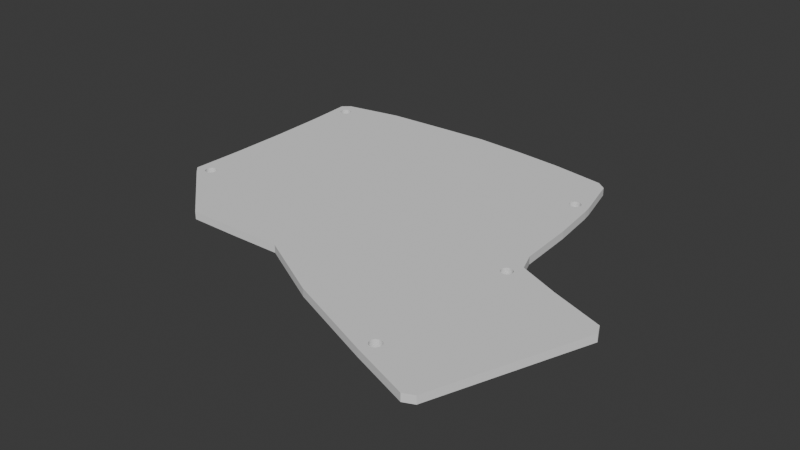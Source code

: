 # Source: left_buttom_plate.blend  (saved by Blender 4.3.34; exported with 4.5.12 LTS)
import bpy
from mathutils import Matrix  # noqa: F401  (used for matrix-valued properties, if any)

bpy.ops.wm.read_factory_settings(use_empty=True)
scene = bpy.context.scene
scene.name = 'Scene'

# ---- world
world_world = bpy.data.worlds.new('World'); scene.world = world_world
world_world.use_nodes = True; world_world.node_tree.nodes.clear()
_N = world_world.node_tree.nodes; _L = world_world.node_tree.links
n0 = _N.new('ShaderNodeOutputWorld'); n0.name = 'World Output'; n0.location = (300, 300)
n1 = _N.new('ShaderNodeBackground'); n1.name = 'Background'; n1.location = (10, 300)
n1.inputs[0].default_value = (0.05088, 0.05088, 0.05088, 1.0)
_L.new(n1.outputs[0], n0.inputs[0])
n0.is_active_output = True
world_world.color = (0.05088, 0.05088, 0.05088)
world_world.sun_shadow_jitter_overblur = 0.0

# ---- meshes
me_bottom_right = bpy.data.meshes.new('bottom_right')
me_bottom_right.from_pydata([(67.33, 58.09, -0.75), (67.71, 58.36, 0.75), (67.33, 58.09, 0.75), (67.71, 58.36, -0.75), (66.65, 56.0, 0.75), (66.61, 56.46, -0.75), (66.61, 56.46, 0.75), (66.65, 56.0, -0.75), (69.48, 54.36, -0.75), (69.04, 54.27, 0.75), (69.48, 54.36, 0.75), (69.04, 54.27, -0.75), (67.03, 57.75, 0.75), (67.03, 57.75, -0.75), (69.48, 58.55, -0.75), (69.9, 58.36, 0.75), (69.48, 58.55, 0.75), (69.9, 58.36, -0.75), (70.96, 56.91, -0.75), (70.81, 57.35, 0.75), (70.81, 57.35, -0.75), (70.96, 56.91, 0.75), (70.58, 55.16, -0.75), (70.81, 55.56, 0.75), (70.81, 55.56, -0.75), (70.58, 55.16, 0.75), (66.65, 56.91, 0.75), (66.8, 57.35, -0.75), (66.8, 57.35, 0.75), (66.65, 56.91, -0.75), (68.13, 58.55, 0.75), (68.13, 58.55, -0.75), (68.57, 58.64, -0.75), (69.04, 58.64, 0.75), (68.57, 58.64, 0.75), (69.04, 58.64, -0.75), (70.96, 56.0, -0.75), (71.0, 56.46, 0.75), (71.0, 56.46, -0.75), (70.96, 56.0, 0.75), (70.58, 57.75, 0.75), (70.58, 57.75, -0.75), (70.28, 58.09, 0.75), (70.28, 58.09, -0.75), (68.57, 54.27, -0.75), (68.13, 54.36, 0.75), (68.57, 54.27, 0.75), (68.13, 54.36, -0.75), (67.03, 55.16, 0.75), (66.8, 55.56, -0.75), (66.8, 55.56, 0.75), (67.03, 55.16, -0.75), (67.71, 54.55, 0.75), (67.71, 54.55, -0.75), (67.33, 54.82, 0.75), (67.33, 54.82, -0.75), (70.28, 54.82, -0.75), (69.9, 54.55, 0.75), (70.28, 54.82, 0.75), (69.9, 54.55, -0.75), (-56.57, 43.28, -0.75), (-56.2, 43.55, 0.75), (-56.57, 43.28, 0.75), (-56.2, 43.55, -0.75), (-57.25, 41.18, 0.75), (-57.3, 41.64, -0.75), (-57.3, 41.64, 0.75), (-57.25, 41.18, -0.75), (-54.42, 39.55, -0.75), (-54.87, 39.45, 0.75), (-54.42, 39.55, 0.75), (-54.87, 39.45, -0.75), (-56.88, 42.93, 0.75), (-56.88, 42.93, -0.75), (-54.42, 43.73, -0.75), (-54.0, 43.55, 0.75), (-54.42, 43.73, 0.75), (-54.0, 43.55, -0.75), (-52.94, 42.1, -0.75), (-53.09, 42.54, 0.75), (-53.09, 42.54, -0.75), (-52.94, 42.1, 0.75), (-57.11, 42.54, 0.75), (-57.11, 42.54, -0.75), (-55.78, 43.73, 0.75), (-55.78, 43.73, -0.75), (-55.33, 43.83, -0.75), (-54.87, 43.83, 0.75), (-55.33, 43.83, 0.75), (-54.87, 43.83, -0.75), (-52.94, 41.18, -0.75), (-52.9, 41.64, 0.75), (-52.9, 41.64, -0.75), (-52.94, 41.18, 0.75), (-53.32, 42.93, 0.75), (-53.32, 42.93, -0.75), (-53.62, 43.28, 0.75), (-53.62, 43.28, -0.75), (-57.25, 42.1, -0.75), (-57.25, 42.1, 0.75), (-55.33, 39.45, -0.75), (-55.78, 39.55, 0.75), (-55.33, 39.45, 0.75), (-55.78, 39.55, -0.75), (-56.88, 40.35, 0.75), (-57.11, 40.75, -0.75), (-57.11, 40.75, 0.75), (-56.88, 40.35, -0.75), (-56.2, 39.74, 0.75), (-56.2, 39.74, -0.75), (-56.57, 40.01, 0.75), (-56.57, 40.01, -0.75), (-53.62, 40.01, -0.75), (-54.0, 39.74, 0.75), (-53.62, 40.01, 0.75), (-54.0, 39.74, -0.75), (-53.09, 40.75, -0.75), (-53.09, 40.75, 0.75), (-53.32, 40.35, 0.75), (-53.32, 40.35, -0.75), (-65.51, -12.18, -0.75), (-65.14, -11.91, 0.75), (-65.51, -12.18, 0.75), (-65.14, -11.91, -0.75), (-61.84, -13.81, -0.75), (-61.89, -13.36, 0.75), (-61.89, -13.36, -0.75), (-61.84, -13.81, 0.75), (-66.19, -14.27, 0.75), (-66.24, -13.81, -0.75), (-66.24, -13.81, 0.75), (-66.19, -14.27, -0.75), (-63.36, -15.91, -0.75), (-63.81, -16.0, 0.75), (-63.36, -15.91, 0.75), (-63.81, -16.0, -0.75), (-65.82, -12.52, 0.75), (-65.82, -12.52, -0.75), (-63.36, -11.72, -0.75), (-62.94, -11.91, 0.75), (-63.36, -11.72, 0.75), (-62.94, -11.91, -0.75), (-62.03, -12.92, 0.75), (-62.03, -12.92, -0.75), (-65.51, -15.45, 0.75), (-65.82, -15.11, -0.75), (-65.82, -15.11, 0.75), (-65.51, -15.45, -0.75), (-66.05, -12.92, 0.75), (-66.05, -12.92, -0.75), (-64.72, -11.72, 0.75), (-64.72, -11.72, -0.75), (-64.27, -11.63, -0.75), (-63.81, -11.63, 0.75), (-64.27, -11.63, 0.75), (-63.81, -11.63, -0.75), (-61.89, -14.27, -0.75), (-61.89, -14.27, 0.75), (-62.26, -12.52, 0.75), (-62.26, -12.52, -0.75), (-62.56, -12.18, 0.75), (-62.56, -12.18, -0.75), (-66.19, -13.36, -0.75), (-66.19, -13.36, 0.75), (-64.27, -16.0, -0.75), (-64.72, -15.91, 0.75), (-64.27, -16.0, 0.75), (-64.72, -15.91, -0.75), (-66.05, -14.71, -0.75), (-66.05, -14.71, 0.75), (-65.14, -15.72, 0.75), (-65.14, -15.72, -0.75), (-62.56, -15.45, -0.75), (-62.94, -15.72, 0.75), (-62.56, -15.45, 0.75), (-62.94, -15.72, -0.75), (-62.26, -15.11, 0.75), (-62.26, -15.11, -0.75), (-62.03, -14.71, -0.75), (-62.03, -14.71, 0.75), (-61.19, -71.11, 0.75), (-60.96, -70.71, -0.75), (-60.96, -70.71, 0.75), (-61.19, -71.11, -0.75), (-61.33, -71.55, 0.75), (-61.33, -71.55, -0.75), (-60.28, -70.1, -0.75), (-59.86, -69.91, 0.75), (-60.28, -70.1, 0.75), (-59.86, -69.91, -0.75), (-58.5, -69.91, -0.75), (-58.08, -70.1, 0.75), (-58.5, -69.91, 0.75), (-58.08, -70.1, -0.75), (-57.17, -71.11, -0.75), (-57.4, -70.71, 0.75), (-57.4, -70.71, -0.75), (-57.17, -71.11, 0.75), (-57.71, -70.37, 0.75), (-57.71, -70.37, -0.75), (-61.33, -72.46, 0.75), (-61.38, -72.0, -0.75), (-61.38, -72.0, 0.75), (-61.33, -72.46, -0.75), (-60.65, -70.37, -0.75), (-60.65, -70.37, 0.75), (-59.41, -69.82, -0.75), (-58.95, -69.82, 0.75), (-59.41, -69.82, 0.75), (-58.95, -69.82, -0.75), (-56.98, -72.0, -0.75), (-57.03, -71.55, 0.75), (-57.03, -71.55, -0.75), (-56.98, -72.0, 0.75), (-60.28, -73.91, -0.75), (-60.65, -73.64, 0.75), (-60.28, -73.91, 0.75), (-60.65, -73.64, -0.75), (-61.19, -72.9, 0.75), (-61.19, -72.9, -0.75), (-58.5, -74.1, -0.75), (-58.95, -74.19, 0.75), (-58.5, -74.1, 0.75), (-58.95, -74.19, -0.75), (-57.03, -72.46, -0.75), (-57.03, -72.46, 0.75), (-57.4, -73.3, -0.75), (-57.17, -72.9, 0.75), (-57.17, -72.9, -0.75), (-57.4, -73.3, 0.75), (-59.41, -74.19, -0.75), (-59.86, -74.1, 0.75), (-59.41, -74.19, 0.75), (-59.86, -74.1, -0.75), (-60.96, -73.3, -0.75), (-60.96, -73.3, 0.75), (-57.71, -73.64, -0.75), (-58.08, -73.91, 0.75), (-57.71, -73.64, 0.75), (-58.08, -73.91, -0.75), (69.44, -21.04, -0.75), (69.3, -20.6, 0.75), (69.3, -20.6, -0.75), (69.44, -21.04, 0.75), (65.28, -20.6, 0.75), (65.51, -20.2, -0.75), (65.51, -20.2, 0.75), (65.28, -20.6, -0.75), (65.14, -21.04, 0.75), (65.14, -21.04, -0.75), (66.61, -19.4, -0.75), (67.06, -19.31, 0.75), (66.61, -19.4, 0.75), (67.06, -19.31, -0.75), (66.19, -19.59, -0.75), (66.19, -19.59, 0.75), (67.97, -19.4, -0.75), (68.39, -19.59, 0.75), (67.97, -19.4, 0.75), (68.39, -19.59, -0.75), (69.07, -20.2, 0.75), (69.07, -20.2, -0.75), (68.76, -19.86, 0.75), (68.76, -19.86, -0.75), (65.14, -21.95, 0.75), (65.09, -21.5, -0.75), (65.09, -21.5, 0.75), (65.14, -21.95, -0.75), (65.82, -19.86, -0.75), (65.82, -19.86, 0.75), (67.52, -19.31, 0.75), (67.52, -19.31, -0.75), (69.49, -21.5, -0.75), (69.49, -21.5, 0.75), (65.28, -22.39, 0.75), (65.28, -22.39, -0.75), (68.76, -23.13, -0.75), (68.39, -23.4, 0.75), (68.76, -23.13, 0.75), (68.39, -23.4, -0.75), (69.07, -22.79, -0.75), (69.3, -22.39, 0.75), (69.3, -22.39, -0.75), (69.07, -22.79, 0.75), (65.51, -22.79, 0.75), (65.51, -22.79, -0.75), (69.44, -21.95, -0.75), (69.44, -21.95, 0.75), (67.06, -23.68, -0.75), (66.61, -23.59, 0.75), (67.06, -23.68, 0.75), (66.61, -23.59, -0.75), (66.19, -23.4, 0.75), (66.19, -23.4, -0.75), (65.82, -23.13, 0.75), (65.82, -23.13, -0.75), (67.52, -23.68, -0.75), (67.52, -23.68, 0.75), (67.97, -23.59, -0.75), (67.97, -23.59, 0.75), (73.22, -23.05, -0.75), (73.22, -23.15, -0.75), (72.69, 17.21, -0.75), (72.69, -1.09, -0.75), (72.75, -5.476, -0.75), (71.42, 62.66, -0.75), (70.17, -26.15, -0.75), (44.83, -48.86, -0.75), (26.61, -48.86, -0.75), (5.469, -48.55, -0.75), (24.1, 68.07, -0.75), (49.04, 66.83, -0.75), (5.859, 68.81, -0.75), (5.759, 68.81, -0.75), (-13.28, 67.67, -0.75), (-21.72, -63.07, -0.75), (-64.21, -1.09, -0.75), (-31.67, 65.94, -0.75), (-63.21, 17.31, -0.75), (-62.98, 21.32, -0.75), (-60.93, 39.01, -0.75), (-56.97, -77.3, -0.75), (74.4, 59.97, -0.75), (73.39, 43.16, -0.75), (74.4, 60.07, -0.75), (73.22, 39.17, -0.75), (72.75, 21.6, -0.75), (-79.82, -85.85, -0.75), (-82.8, -15.32, -0.75), (-83.94, -84.09, -0.75), (-79.92, -85.85, -0.75), (-91.82, -63.04, -0.75), (-66.87, -8.439, -0.75), (-98.78, -44.45, -0.75), (-97.96, -46.65, -0.75), (-103.4, -23.03, -0.75), (-105.3, -27.1, -0.75), (-105.3, -27.0, -0.75), (-52.34, 62.71, -0.75), (-55.88, 60.04, -0.75), (-60.26, 42.71, -0.75), (74.4, 60.07, 0.75), (71.42, 62.66, 0.75), (73.39, 43.16, 0.75), (74.4, 59.97, 0.75), (73.22, -23.05, 0.75), (72.75, -5.476, 0.75), (73.22, -23.15, 0.75), (70.17, -26.15, 0.75), (26.61, -48.86, 0.75), (5.469, -48.55, 0.75), (44.83, -48.86, 0.75), (24.1, 68.07, 0.75), (5.859, 68.81, 0.75), (5.759, 68.81, 0.75), (-13.28, 67.67, 0.75), (-31.67, 65.94, 0.75), (-52.34, 62.71, 0.75), (-63.21, 17.31, 0.75), (-62.98, 21.32, 0.75), (-60.93, 39.01, 0.75), (-64.21, -1.09, 0.75), (-21.72, -63.07, 0.75), (-60.26, 42.71, 0.75), (-97.96, -46.65, 0.75), (73.22, 39.17, 0.75), (49.04, 66.83, 0.75), (72.75, 21.6, 0.75), (72.69, 17.21, 0.75), (72.69, -1.09, 0.75), (-55.88, 60.04, 0.75), (-66.87, -8.439, 0.75), (-82.8, -15.32, 0.75), (-56.97, -77.3, 0.75), (-79.82, -85.85, 0.75), (-91.82, -63.04, 0.75), (-83.94, -84.09, 0.75), (-79.92, -85.85, 0.75), (-98.78, -44.45, 0.75), (-103.4, -23.03, 0.75), (-105.3, -27.1, 0.75), (-105.3, -27.0, 0.75), (67.71, 58.36, 2.25), (67.33, 58.09, 2.25), (66.65, 56.0, 2.25), (66.61, 56.46, 2.25), (69.04, 54.27, 2.25), (69.48, 54.36, 2.25), (67.03, 57.75, 2.25), (69.9, 58.36, 2.25), (69.48, 58.55, 2.25), (70.81, 57.35, 2.25), (70.96, 56.91, 2.25), (70.81, 55.56, 2.25), (70.58, 55.16, 2.25), (66.65, 56.91, 2.25), (66.8, 57.35, 2.25), (68.13, 58.55, 2.25), (69.04, 58.64, 2.25), (68.57, 58.64, 2.25), (71.0, 56.46, 2.25), (70.96, 56.0, 2.25), (70.58, 57.75, 2.25), (70.28, 58.09, 2.25), (68.13, 54.36, 2.25), (68.57, 54.27, 2.25), (67.03, 55.16, 2.25), (66.8, 55.56, 2.25), (67.71, 54.55, 2.25), (67.33, 54.82, 2.25), (69.9, 54.55, 2.25), (70.28, 54.82, 2.25), (-56.2, 43.55, 2.25), (-56.57, 43.28, 2.25), (-57.25, 41.18, 2.25), (-57.3, 41.64, 2.25), (-54.87, 39.45, 2.25), (-54.42, 39.55, 2.25), (-56.88, 42.93, 2.25), (-54.0, 43.55, 2.25), (-54.42, 43.73, 2.25), (-53.09, 42.54, 2.25), (-52.94, 42.1, 2.25), (-57.11, 42.54, 2.25), (-55.78, 43.73, 2.25), (-54.87, 43.83, 2.25), (-55.33, 43.83, 2.25), (-52.9, 41.64, 2.25), (-52.94, 41.18, 2.25), (-53.32, 42.93, 2.25), (-53.62, 43.28, 2.25), (-57.25, 42.1, 2.25), (-55.78, 39.55, 2.25), (-55.33, 39.45, 2.25), (-56.88, 40.35, 2.25), (-57.11, 40.75, 2.25), (-56.2, 39.74, 2.25), (-56.57, 40.01, 2.25), (-54.0, 39.74, 2.25), (-53.62, 40.01, 2.25), (-53.09, 40.75, 2.25), (-53.32, 40.35, 2.25), (-65.14, -11.91, 2.25), (-65.51, -12.18, 2.25), (-61.89, -13.36, 2.25), (-61.84, -13.81, 2.25), (-66.19, -14.27, 2.25), (-66.24, -13.81, 2.25), (-63.81, -16.0, 2.25), (-63.36, -15.91, 2.25), (-65.82, -12.52, 2.25), (-62.94, -11.91, 2.25), (-63.36, -11.72, 2.25), (-62.03, -12.92, 2.25), (-65.51, -15.45, 2.25), (-65.82, -15.11, 2.25), (-66.05, -12.92, 2.25), (-64.72, -11.72, 2.25), (-63.81, -11.63, 2.25), (-64.27, -11.63, 2.25), (-61.89, -14.27, 2.25), (-62.26, -12.52, 2.25), (-62.56, -12.18, 2.25), (-66.19, -13.36, 2.25), (-64.72, -15.91, 2.25), (-64.27, -16.0, 2.25), (-66.05, -14.71, 2.25), (-65.14, -15.72, 2.25), (-62.94, -15.72, 2.25), (-62.56, -15.45, 2.25), (-62.26, -15.11, 2.25), (-62.03, -14.71, 2.25), (-61.19, -71.11, 2.25), (-60.96, -70.71, 2.25), (-61.33, -71.55, 2.25), (-59.86, -69.91, 2.25), (-60.28, -70.1, 2.25), (-58.08, -70.1, 2.25), (-58.5, -69.91, 2.25), (-57.4, -70.71, 2.25), (-57.17, -71.11, 2.25), (-57.71, -70.37, 2.25), (-61.33, -72.46, 2.25), (-61.38, -72.0, 2.25), (-60.65, -70.37, 2.25), (-58.95, -69.82, 2.25), (-59.41, -69.82, 2.25), (-57.03, -71.55, 2.25), (-56.98, -72.0, 2.25), (-60.65, -73.64, 2.25), (-60.28, -73.91, 2.25), (-61.19, -72.9, 2.25), (-58.95, -74.19, 2.25), (-58.5, -74.1, 2.25), (-57.03, -72.46, 2.25), (-57.17, -72.9, 2.25), (-57.4, -73.3, 2.25), (-59.86, -74.1, 2.25), (-59.41, -74.19, 2.25), (-60.96, -73.3, 2.25), (-58.08, -73.91, 2.25), (-57.71, -73.64, 2.25), (69.3, -20.6, 2.25), (69.44, -21.04, 2.25), (65.28, -20.6, 2.25), (65.51, -20.2, 2.25), (65.14, -21.04, 2.25), (67.06, -19.31, 2.25), (66.61, -19.4, 2.25), (66.19, -19.59, 2.25), (68.39, -19.59, 2.25), (67.97, -19.4, 2.25), (69.07, -20.2, 2.25), (68.76, -19.86, 2.25), (65.14, -21.95, 2.25), (65.09, -21.5, 2.25), (65.82, -19.86, 2.25), (67.52, -19.31, 2.25), (69.49, -21.5, 2.25), (65.28, -22.39, 2.25), (68.39, -23.4, 2.25), (68.76, -23.13, 2.25), (69.3, -22.39, 2.25), (69.07, -22.79, 2.25), (65.51, -22.79, 2.25), (69.44, -21.95, 2.25), (66.61, -23.59, 2.25), (67.06, -23.68, 2.25), (66.19, -23.4, 2.25), (65.82, -23.13, 2.25), (67.52, -23.68, 2.25), (67.97, -23.59, 2.25), (71.42, 62.66, 2.25), (74.4, 60.07, 2.25), (73.39, 43.16, 2.25), (74.4, 59.97, 2.25), (72.75, -5.476, 2.25), (73.22, -23.05, 2.25), (73.22, -23.15, 2.25), (70.17, -26.15, 2.25), (26.61, -48.86, 2.25), (5.469, -48.55, 2.25), (44.83, -48.86, 2.25), (5.859, 68.81, 2.25), (24.1, 68.07, 2.25), (5.759, 68.81, 2.25), (-13.28, 67.67, 2.25), (-31.67, 65.94, 2.25), (-52.34, 62.71, 2.25), (-63.21, 17.31, 2.25), (-62.98, 21.32, 2.25), (-60.93, 39.01, 2.25), (-64.21, -1.09, 2.25), (-21.72, -63.07, 2.25), (-60.26, 42.71, 2.25), (73.22, 39.17, 2.25), (49.04, 66.83, 2.25), (72.75, 21.6, 2.25), (72.69, 17.21, 2.25), (72.69, -1.09, 2.25), (-55.88, 60.04, 2.25), (-66.87, -8.439, 2.25), (-82.8, -15.32, 2.25), (-56.97, -77.3, 2.25), (-79.82, -85.85, 2.25), (-97.96, -46.65, 2.25), (-91.82, -63.04, 2.25), (-83.94, -84.09, 2.25), (-79.92, -85.85, 2.25), (-98.78, -44.45, 2.25), (-103.4, -23.03, 2.25), (-105.3, -27.1, 2.25), (-105.3, -27.0, 2.25)], [], [(0, 1, 2), (1, 0, 3), (4, 5, 6), (5, 4, 7), (8, 9, 10), (9, 8, 11), (12, 0, 2), (0, 12, 13), (14, 15, 16), (15, 14, 17), (18, 19, 20), (19, 18, 21), (22, 23, 24), (23, 22, 25), (26, 27, 28), (27, 26, 29), (28, 13, 12), (13, 28, 27), (3, 30, 1), (30, 3, 31), (32, 33, 34), (33, 32, 35), (31, 34, 30), (34, 31, 32), (36, 37, 38), (37, 36, 39), (20, 40, 41), (40, 20, 19), (17, 42, 15), (42, 17, 43), (35, 16, 33), (16, 35, 14), (41, 42, 43), (42, 41, 40), (6, 29, 26), (29, 6, 5), (44, 45, 46), (45, 44, 47), (48, 49, 50), (49, 48, 51), (50, 7, 4), (7, 50, 49), (47, 52, 45), (52, 47, 53), (53, 54, 52), (54, 53, 55), (11, 46, 9), (46, 11, 44), (56, 57, 58), (57, 56, 59), (56, 25, 22), (25, 56, 58), (24, 39, 36), (39, 24, 23), (38, 21, 18), (21, 38, 37), (54, 51, 48), (51, 54, 55), (59, 10, 57), (10, 59, 8), (60, 61, 62), (61, 60, 63), (64, 65, 66), (65, 64, 67), (68, 69, 70), (69, 68, 71), (72, 60, 62), (60, 72, 73), (74, 75, 76), (75, 74, 77), (78, 79, 80), (79, 78, 81), (82, 73, 72), (73, 82, 83), (63, 84, 61), (84, 63, 85), (86, 87, 88), (87, 86, 89), (90, 91, 92), (91, 90, 93), (80, 94, 95), (94, 80, 79), (77, 96, 75), (96, 77, 97), (89, 76, 87), (76, 89, 74), (95, 96, 97), (96, 95, 94), (66, 98, 99), (98, 66, 65), (100, 101, 102), (101, 100, 103), (104, 105, 106), (105, 104, 107), (106, 67, 64), (67, 106, 105), (103, 108, 101), (108, 103, 109), (109, 110, 108), (110, 109, 111), (71, 102, 69), (102, 71, 100), (112, 113, 114), (113, 112, 115), (116, 93, 90), (93, 116, 117), (112, 118, 119), (118, 112, 114), (119, 117, 116), (117, 119, 118), (99, 83, 82), (83, 99, 98), (85, 88, 84), (88, 85, 86), (92, 81, 78), (81, 92, 91), (110, 107, 104), (107, 110, 111), (115, 70, 113), (70, 115, 68), (120, 121, 122), (121, 120, 123), (124, 125, 126), (125, 124, 127), (128, 129, 130), (129, 128, 131), (132, 133, 134), (133, 132, 135), (136, 120, 122), (120, 136, 137), (138, 139, 140), (139, 138, 141), (126, 142, 143), (142, 126, 125), (144, 145, 146), (145, 144, 147), (148, 137, 136), (137, 148, 149), (123, 150, 121), (150, 123, 151), (152, 153, 154), (153, 152, 155), (156, 127, 124), (127, 156, 157), (143, 158, 159), (158, 143, 142), (141, 160, 139), (160, 141, 161), (155, 140, 153), (140, 155, 138), (159, 160, 161), (160, 159, 158), (130, 162, 163), (162, 130, 129), (164, 165, 166), (165, 164, 167), (146, 168, 169), (168, 146, 145), (169, 131, 128), (131, 169, 168), (167, 170, 165), (170, 167, 171), (171, 144, 170), (144, 171, 147), (135, 166, 133), (166, 135, 164), (172, 173, 174), (173, 172, 175), (172, 176, 177), (176, 172, 174), (178, 157, 156), (157, 178, 179), (163, 149, 148), (149, 163, 162), (151, 154, 150), (154, 151, 152), (175, 134, 173), (134, 175, 132), (177, 179, 178), (179, 177, 176), (180, 181, 182), (181, 180, 183), (184, 183, 180), (183, 184, 185), (186, 187, 188), (187, 186, 189), (190, 191, 192), (191, 190, 193), (194, 195, 196), (195, 194, 197), (193, 198, 191), (198, 193, 199), (200, 201, 202), (201, 200, 203), (182, 204, 205), (204, 182, 181), (206, 207, 208), (207, 206, 209), (204, 188, 205), (188, 204, 186), (210, 211, 212), (211, 210, 213), (196, 198, 199), (198, 196, 195), (209, 192, 207), (192, 209, 190), (202, 185, 184), (185, 202, 201), (214, 215, 216), (215, 214, 217), (218, 203, 200), (203, 218, 219), (189, 208, 187), (208, 189, 206), (212, 197, 194), (197, 212, 211), (220, 221, 222), (221, 220, 223), (224, 213, 210), (213, 224, 225), (226, 227, 228), (227, 226, 229), (230, 231, 232), (231, 230, 233), (233, 216, 231), (216, 233, 214), (215, 234, 235), (234, 215, 217), (235, 219, 218), (219, 235, 234), (236, 237, 238), (237, 236, 239), (223, 232, 221), (232, 223, 230), (239, 222, 237), (222, 239, 220), (228, 225, 224), (225, 228, 227), (236, 229, 226), (229, 236, 238), (240, 241, 242), (241, 240, 243), (244, 245, 246), (245, 244, 247), (248, 247, 244), (247, 248, 249), (250, 251, 252), (251, 250, 253), (254, 252, 255), (252, 254, 250), (256, 257, 258), (257, 256, 259), (242, 260, 261), (260, 242, 241), (259, 262, 257), (262, 259, 263), (264, 265, 266), (265, 264, 267), (246, 268, 269), (268, 246, 245), (253, 270, 251), (270, 253, 271), (268, 255, 269), (255, 268, 254), (272, 243, 240), (243, 272, 273), (261, 262, 263), (262, 261, 260), (271, 258, 270), (258, 271, 256), (266, 249, 248), (249, 266, 265), (274, 267, 264), (267, 274, 275), (276, 277, 278), (277, 276, 279), (280, 281, 282), (281, 280, 283), (284, 275, 274), (275, 284, 285), (286, 273, 272), (273, 286, 287), (276, 283, 280), (283, 276, 278), (288, 289, 290), (289, 288, 291), (291, 292, 289), (292, 291, 293), (294, 285, 284), (285, 294, 295), (293, 294, 292), (294, 293, 295), (296, 290, 297), (290, 296, 288), (298, 297, 299), (297, 298, 296), (282, 287, 286), (287, 282, 281), (279, 299, 277), (299, 279, 298), (282, 300, 301), (245, 302, 303), (268, 303, 304), (302, 38, 305), (300, 261, 304), (302, 36, 38), (302, 24, 36), (302, 22, 24), (302, 56, 22), (280, 301, 306), (300, 240, 242), (300, 272, 240), (300, 286, 272), (300, 282, 286), (301, 280, 282), (306, 276, 280), (306, 279, 276), (306, 298, 279), (306, 296, 298), (306, 288, 296), (306, 291, 288), (306, 293, 291), (307, 265, 267), (307, 293, 306), (307, 295, 293), (307, 285, 295), (307, 275, 285), (307, 267, 275), (265, 307, 308), (265, 308, 309), (265, 310, 311), (265, 309, 310), (310, 309, 312), (312, 309, 313), (309, 314, 313), (156, 309, 315), (316, 309, 126), (90, 314, 116), (78, 317, 92), (317, 90, 92), (314, 90, 317), (314, 119, 116), (309, 119, 314), (309, 318, 119), (119, 318, 112), (319, 112, 318), (112, 319, 115), (115, 319, 68), (71, 319, 100), (320, 100, 319), (100, 320, 103), (224, 315, 321), (212, 315, 210), (194, 315, 212), (309, 124, 126), (196, 315, 194), (68, 319, 71), (103, 320, 109), (199, 315, 196), (305, 322, 323), (322, 305, 324), (325, 305, 323), (326, 305, 325), (305, 326, 302), (18, 305, 38), (20, 305, 18), (41, 305, 20), (43, 305, 41), (17, 305, 43), (14, 305, 17), (35, 305, 14), (32, 305, 35), (31, 305, 32), (3, 305, 31), (311, 3, 0), (311, 0, 13), (49, 311, 7), (302, 245, 247), (302, 247, 311), (311, 247, 249), (311, 249, 265), (3, 311, 305), (27, 311, 13), (29, 311, 27), (5, 311, 29), (7, 311, 5), (300, 242, 261), (304, 261, 263), (259, 304, 263), (302, 59, 56), (256, 304, 259), (302, 8, 59), (271, 304, 256), (302, 11, 8), (253, 304, 271), (302, 44, 11), (250, 304, 253), (302, 47, 44), (254, 304, 250), (302, 53, 47), (268, 304, 254), (302, 55, 53), (303, 268, 245), (51, 302, 311), (302, 51, 55), (51, 311, 49), (315, 224, 210), (321, 228, 224), (321, 226, 228), (321, 236, 226), (321, 239, 236), (321, 220, 239), (321, 223, 220), (321, 230, 223), (321, 233, 230), (321, 214, 233), (327, 214, 321), (309, 156, 124), (185, 178, 156), (185, 177, 178), (185, 172, 177), (185, 175, 172), (185, 132, 175), (185, 135, 132), (185, 164, 135), (185, 334, 164), (164, 334, 167), (328, 167, 334), (167, 328, 171), (171, 328, 147), (147, 328, 145), (145, 328, 168), (168, 328, 131), (214, 327, 217), (327, 234, 217), (327, 219, 234), (327, 203, 219), (327, 201, 203), (329, 201, 327), (329, 327, 330), (185, 331, 334), (185, 329, 331), (129, 328, 332), (131, 328, 129), (334, 333, 328), (333, 335, 328), (336, 335, 333), (335, 336, 337), (80, 317, 78), (95, 317, 80), (317, 95, 338), (97, 338, 95), (77, 338, 97), (339, 77, 74), (339, 74, 89), (339, 89, 86), (339, 86, 85), (77, 339, 338), (63, 339, 85), (340, 63, 60), (340, 60, 73), (340, 73, 83), (340, 83, 98), (340, 98, 65), (193, 315, 199), (315, 193, 156), (156, 193, 190), (156, 190, 209), (156, 209, 206), (156, 206, 189), (63, 340, 339), (109, 320, 111), (156, 189, 186), (156, 186, 204), (111, 320, 107), (156, 204, 181), (156, 181, 183), (156, 183, 185), (329, 185, 201), (107, 320, 105), (67, 340, 65), (316, 126, 143), (316, 143, 159), (316, 159, 161), (316, 161, 141), (340, 67, 320), (105, 320, 67), (316, 141, 138), (332, 138, 155), (309, 316, 318), (332, 155, 152), (332, 152, 151), (332, 151, 123), (332, 123, 120), (332, 120, 137), (332, 137, 149), (332, 149, 162), (138, 332, 316), (332, 162, 129), (153, 140, 452, 458), (173, 134, 449, 468), (9, 46, 405, 386), (82, 72, 418, 423), (372, 379, 570, 562), (284, 274, 519, 524), (378, 364, 565, 569), (101, 108, 436, 432), (215, 235, 499, 489), (346, 369, 559, 536), (128, 130, 447, 446), (79, 81, 422, 421), (150, 154, 459, 457), (205, 188, 476, 484), (358, 361, 552, 549), (139, 160, 462, 451), (1, 30, 397, 382), (281, 283, 523, 522), (375, 376, 567, 566), (231, 216, 490, 497), (368, 367, 557, 558), (52, 54, 409, 408), (348, 347, 538, 539), (125, 127, 445, 444), (258, 257, 510, 511), (376, 377, 568, 567), (158, 142, 453, 461), (377, 374, 564, 568), (106, 64, 414, 435), (163, 148, 456, 463), (361, 371, 561, 552), (208, 207, 485, 486), (28, 12, 388, 396), (232, 231, 497, 498), (342, 366, 556, 532), (45, 52, 408, 404), (347, 345, 537, 538), (255, 252, 508, 509), (76, 75, 419, 420), (157, 179, 471, 460), (278, 277, 520, 521), (122, 121, 442, 443), (127, 157, 460, 445), (104, 106, 435, 434), (227, 229, 496, 495), (50, 4, 384, 407), (176, 174, 469, 470), (26, 28, 396, 395), (252, 251, 507, 508), (182, 205, 484, 473), (102, 101, 432, 433), (277, 299, 531, 520), (113, 70, 417, 438), (72, 62, 413, 418), (23, 25, 394, 393), (359, 358, 549, 550), (154, 153, 458, 459), (274, 264, 514, 519), (374, 373, 563, 564), (287, 281, 522, 525), (213, 225, 494, 488), (48, 50, 407, 406), (70, 69, 416, 417), (174, 173, 468, 469), (110, 104, 434, 437), (200, 202, 483, 482), (266, 248, 506, 515), (81, 91, 427, 422), (248, 244, 504, 506), (356, 357, 548, 547), (19, 21, 392, 391), (66, 99, 431, 415), (46, 45, 404, 405), (299, 297, 530, 531), (345, 346, 536, 537), (121, 150, 457, 442), (270, 258, 511, 517), (96, 94, 429, 430), (191, 198, 481, 477), (222, 221, 492, 493), (133, 166, 465, 448), (360, 359, 550, 551), (355, 356, 547, 546), (262, 260, 512, 513), (84, 88, 426, 424), (366, 352, 544, 556), (297, 290, 527, 530), (344, 341, 533, 535), (244, 246, 505, 504), (195, 197, 480, 479), (64, 66, 415, 414), (87, 76, 420, 425), (197, 211, 487, 480), (170, 144, 454, 467), (6, 26, 395, 385), (363, 360, 551, 554), (148, 136, 450, 456), (16, 15, 389, 390), (42, 40, 402, 403), (241, 243, 503, 502), (243, 273, 518, 503), (99, 82, 423, 431), (62, 61, 412, 413), (369, 368, 558, 559), (292, 294, 529, 528), (343, 344, 535, 534), (117, 118, 441, 440), (354, 355, 546, 545), (364, 375, 566, 565), (75, 96, 430, 419), (187, 208, 486, 475), (165, 170, 467, 464), (349, 351, 542, 540), (33, 16, 390, 398), (229, 238, 501, 496), (192, 191, 477, 478), (353, 354, 545, 543), (144, 146, 455, 454), (269, 255, 509, 516), (94, 79, 421, 429), (341, 342, 532, 533), (118, 114, 439, 441), (57, 10, 387, 410), (142, 125, 444, 453), (12, 2, 383, 388), (352, 353, 543, 544), (169, 128, 446, 466), (294, 284, 524, 529), (225, 227, 495, 494), (218, 200, 482, 491), (367, 365, 555, 557), (15, 42, 403, 389), (10, 9, 386, 387), (251, 270, 517, 507), (188, 187, 475, 476), (54, 48, 406, 409), (91, 93, 428, 427), (40, 19, 391, 402), (289, 292, 528, 526), (93, 117, 440, 428), (21, 37, 400, 392), (216, 215, 489, 490), (146, 169, 466, 455), (237, 222, 493, 500), (370, 363, 554, 560), (140, 139, 451, 452), (39, 23, 393, 401), (246, 269, 516, 505), (166, 165, 464, 465), (290, 289, 526, 527), (221, 232, 498, 492), (37, 39, 401, 400), (114, 113, 438, 439), (184, 180, 472, 474), (4, 6, 385, 384), (88, 87, 425, 426), (202, 184, 474, 483), (365, 343, 534, 555), (25, 58, 411, 394), (351, 348, 539, 542), (283, 278, 521, 523), (136, 122, 443, 450), (207, 192, 478, 485), (238, 237, 500, 501), (357, 370, 560, 548), (2, 1, 382, 383), (264, 266, 515, 514), (69, 102, 433, 416), (198, 195, 479, 481), (130, 163, 463, 447), (30, 34, 399, 397), (180, 182, 473, 472), (350, 349, 540, 541), (134, 133, 448, 449), (373, 362, 553, 563), (61, 84, 424, 412), (160, 158, 461, 462), (273, 287, 525, 518), (380, 378, 569, 571), (179, 176, 470, 471), (58, 57, 410, 411), (257, 262, 513, 510), (379, 381, 572, 570), (362, 350, 541, 553), (108, 110, 437, 436), (235, 218, 491, 499), (260, 241, 502, 512), (371, 372, 562, 561), (211, 213, 488, 487), (34, 33, 398, 399), (381, 380, 571, 572), (329, 375, 331), (375, 329, 376), (331, 364, 334), (364, 331, 375), (334, 378, 333), (378, 334, 364), (333, 380, 336), (380, 333, 378), (336, 381, 337), (381, 336, 380), (337, 379, 335), (379, 337, 381), (328, 379, 372), (379, 328, 335), (332, 372, 371), (372, 332, 328), (332, 361, 316), (361, 332, 371), (316, 358, 318), (358, 316, 361), (318, 359, 319), (359, 318, 358), (319, 360, 320), (360, 319, 359), (320, 363, 340), (363, 320, 360), (340, 370, 339), (370, 340, 363), (338, 370, 357), (370, 338, 339), (317, 357, 356), (357, 317, 338), (314, 356, 355), (356, 314, 317), (313, 355, 354), (355, 313, 314), (312, 354, 353), (354, 312, 313), (310, 353, 352), (353, 310, 312), (311, 352, 366), (352, 311, 310), (305, 366, 342), (366, 305, 311), (324, 342, 341), (342, 324, 305), (344, 324, 341), (324, 344, 322), (343, 322, 344), (322, 343, 323), (365, 323, 343), (323, 365, 325), (367, 325, 365), (325, 367, 326), (368, 326, 367), (326, 368, 302), (369, 302, 368), (302, 369, 303), (346, 303, 369), (303, 346, 304), (345, 304, 346), (304, 345, 300), (347, 300, 345), (300, 347, 301), (306, 347, 348), (347, 306, 301), (307, 348, 351), (348, 307, 306), (308, 351, 349), (351, 308, 307), (309, 349, 350), (349, 309, 308), (315, 350, 362), (350, 315, 309), (321, 362, 373), (362, 321, 315), (327, 373, 374), (373, 327, 321), (330, 374, 377), (374, 330, 327), (329, 377, 376), (377, 329, 330), (403, 533, 532), (394, 534, 393), (535, 393, 534), (535, 401, 393), (535, 400, 401), (533, 403, 535), (512, 537, 536), (411, 534, 394), (410, 534, 411), (387, 534, 410), (386, 534, 387), (405, 534, 386), (404, 534, 405), (408, 534, 404), (512, 536, 513), (409, 534, 408), (525, 537, 518), (537, 522, 538), (523, 538, 522), (538, 523, 539), (521, 539, 523), (520, 539, 521), (531, 539, 520), (530, 539, 531), (527, 539, 530), (526, 539, 527), (528, 539, 526), (540, 504, 541), (528, 542, 539), (529, 542, 528), (524, 542, 529), (519, 542, 524), (514, 542, 519), (504, 540, 506), (515, 542, 514), (506, 540, 515), (541, 544, 543), (541, 543, 545), (542, 515, 540), (546, 541, 545), (441, 541, 546), (428, 546, 547), (429, 547, 548), (428, 547, 427), (546, 428, 440), (441, 546, 440), (549, 541, 441), (549, 441, 439), (550, 439, 438), (550, 438, 417), (550, 417, 416), (550, 416, 433), (551, 433, 432), (551, 432, 436), (551, 436, 437), (551, 437, 434), (552, 541, 549), (494, 553, 488), (553, 487, 488), (551, 434, 435), (541, 460, 553), (551, 435, 414), (554, 414, 415), (471, 553, 460), (534, 409, 555), (522, 537, 525), (518, 537, 503), (503, 537, 502), (406, 555, 409), (502, 537, 512), (556, 555, 406), (536, 510, 513), (555, 556, 557), (536, 511, 510), (541, 558, 544), (536, 517, 511), (558, 505, 559), (536, 507, 517), (544, 557, 556), (556, 406, 407), (556, 407, 384), (536, 508, 507), (556, 384, 385), (536, 509, 508), (535, 392, 400), (535, 391, 392), (535, 402, 391), (535, 403, 402), (532, 389, 403), (532, 390, 389), (532, 398, 390), (532, 399, 398), (532, 397, 399), (532, 382, 397), (556, 382, 532), (382, 556, 383), (536, 516, 509), (557, 544, 558), (516, 559, 505), (559, 516, 536), (558, 541, 505), (505, 541, 504), (395, 556, 385), (396, 556, 395), (388, 556, 396), (383, 556, 388), (547, 422, 427), (547, 421, 422), (547, 429, 421), (548, 430, 429), (548, 419, 430), (560, 419, 548), (419, 560, 420), (420, 560, 425), (425, 560, 426), (426, 560, 424), (560, 412, 424), (554, 412, 560), (412, 554, 413), (413, 554, 418), (418, 554, 423), (423, 554, 431), (553, 480, 487), (470, 553, 471), (553, 479, 480), (469, 553, 470), (553, 481, 479), (468, 553, 469), (431, 554, 415), (414, 554, 551), (553, 477, 481), (553, 468, 477), (433, 551, 550), (477, 468, 478), (449, 478, 468), (478, 449, 485), (448, 485, 449), (485, 448, 486), (460, 541, 445), (439, 550, 549), (445, 541, 444), (541, 552, 444), (444, 552, 453), (453, 552, 461), (461, 552, 462), (462, 552, 451), (451, 552, 452), (561, 452, 552), (452, 561, 458), (458, 561, 459), (459, 561, 457), (457, 561, 442), (442, 561, 443), (443, 561, 450), (450, 561, 456), (562, 463, 561), (456, 561, 463), (553, 494, 563), (495, 563, 494), (496, 563, 495), (501, 563, 496), (500, 563, 501), (493, 563, 500), (492, 563, 493), (498, 563, 492), (497, 563, 498), (490, 563, 497), (564, 490, 489), (465, 486, 448), (486, 465, 475), (565, 475, 465), (475, 565, 476), (566, 476, 565), (476, 566, 484), (484, 566, 473), (473, 566, 472), (565, 465, 464), (562, 464, 467), (562, 467, 454), (562, 454, 455), (562, 455, 466), (562, 466, 446), (562, 446, 447), (463, 562, 447), (490, 564, 563), (499, 564, 489), (491, 564, 499), (482, 564, 491), (483, 564, 482), (464, 562, 565), (474, 567, 483), (472, 566, 474), (483, 567, 564), (564, 567, 568), (567, 474, 566), (569, 565, 562), (570, 569, 562), (571, 570, 572), (570, 571, 569)])
me_bottom_right.update()

# ---- objects
ob_bottom_left = bpy.data.objects.new('bottom_left', me_bottom_right)

# ---- transforms, parenting, visibility, modifiers, constraints
ob_bottom_left.location = (0.0, 0.0, 0.0)
ob_bottom_left.rotation_euler = (0.0, -0.0, 3.143)
ob_bottom_left.scale = (1.0, -1.0, 1.0)

# ---- collection membership
scene.collection.objects.link(ob_bottom_left)

# ---- scene / render settings (as saved in the file)
scene.frame_start = 1; scene.frame_end = 250; scene.frame_set(1)
scene.render.engine = 'BLENDER_EEVEE_NEXT'
bpy.context.view_layer.update()

# ---- added for rendering (the .blend has no active camera and no usable light): camera, sun
cam_auto = bpy.data.cameras.new('AutoCamera')
cam_auto.lens = 50.0
cam_auto.sensor_width = 36.0
cam_auto.clip_end = 3854.61
ob_auto_camera = bpy.data.objects.new('AutoCamera', cam_auto)
scene.collection.objects.link(ob_auto_camera)
ob_auto_camera.location = (235.089, -272.069, 176.46)
ob_auto_camera.rotation_euler = (1.09748, -7.21219e-08, 0.694738)
scene.camera = ob_auto_camera
light_auto_sun = bpy.data.lights.new('AutoSun', 'SUN')
light_auto_sun.energy = 3.0
light_auto_sun.angle = 0.0523599
ob_auto_sun = bpy.data.objects.new('AutoSun', light_auto_sun)
scene.collection.objects.link(ob_auto_sun)
ob_auto_sun.rotation_euler = (0.872665, 0.174533, 0.523599)
bpy.context.view_layer.update()
